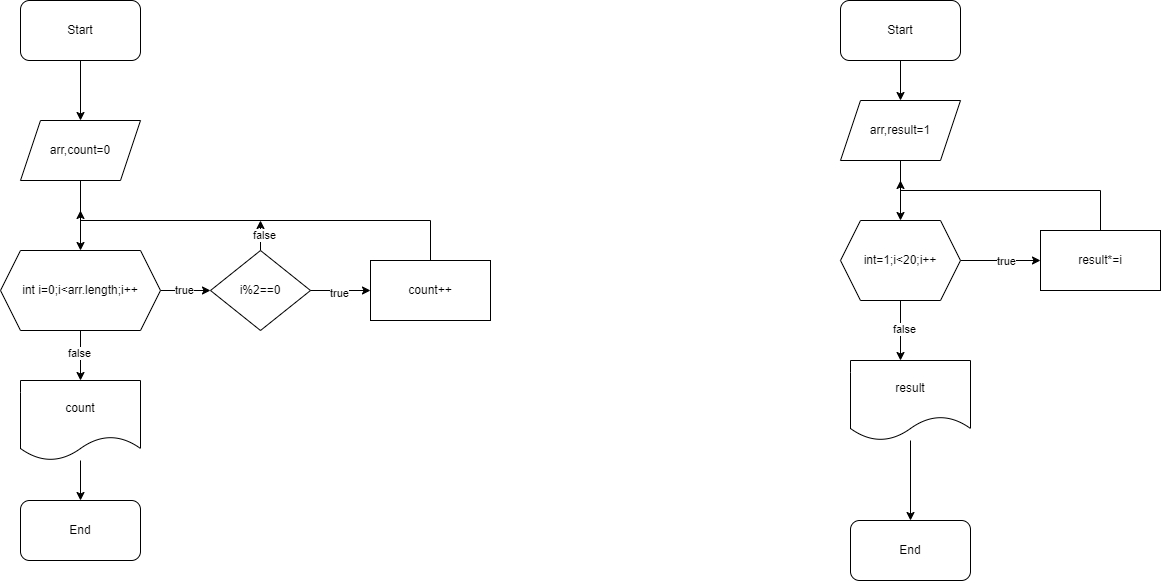

The diagram above was exported from draw.io. Its source (the exported page's mxGraphModel, read from the mxfile embedded in the PNG):
<mxGraphModel dx="2458" dy="1028" grid="1" gridSize="10" guides="1" tooltips="1" connect="1" arrows="1" fold="1" page="1" pageScale="1" pageWidth="827" pageHeight="1169" math="0" shadow="0">
  <root>
    <mxCell id="0" />
    <mxCell id="1" parent="0" />
    <mxCell id="bV9Rl7EvbelHfDgzkAto-6" value="" style="edgeStyle=orthogonalEdgeStyle;rounded=0;orthogonalLoop=1;jettySize=auto;html=1;" edge="1" parent="1" source="bV9Rl7EvbelHfDgzkAto-2" target="bV9Rl7EvbelHfDgzkAto-5">
      <mxGeometry relative="1" as="geometry" />
    </mxCell>
    <mxCell id="bV9Rl7EvbelHfDgzkAto-2" value="Start" style="rounded=1;whiteSpace=wrap;html=1;" vertex="1" parent="1">
      <mxGeometry x="130" y="30" width="120" height="60" as="geometry" />
    </mxCell>
    <mxCell id="bV9Rl7EvbelHfDgzkAto-8" value="" style="edgeStyle=orthogonalEdgeStyle;rounded=0;orthogonalLoop=1;jettySize=auto;html=1;" edge="1" parent="1" source="bV9Rl7EvbelHfDgzkAto-5" target="bV9Rl7EvbelHfDgzkAto-7">
      <mxGeometry relative="1" as="geometry" />
    </mxCell>
    <mxCell id="bV9Rl7EvbelHfDgzkAto-5" value="arr,count=0" style="shape=parallelogram;perimeter=parallelogramPerimeter;whiteSpace=wrap;html=1;fixedSize=1;" vertex="1" parent="1">
      <mxGeometry x="130" y="150" width="120" height="60" as="geometry" />
    </mxCell>
    <mxCell id="bV9Rl7EvbelHfDgzkAto-10" value="" style="edgeStyle=orthogonalEdgeStyle;rounded=0;orthogonalLoop=1;jettySize=auto;html=1;" edge="1" parent="1" source="bV9Rl7EvbelHfDgzkAto-7" target="bV9Rl7EvbelHfDgzkAto-9">
      <mxGeometry relative="1" as="geometry" />
    </mxCell>
    <mxCell id="bV9Rl7EvbelHfDgzkAto-11" value="true" style="edgeLabel;html=1;align=center;verticalAlign=middle;resizable=0;points=[];" vertex="1" connectable="0" parent="bV9Rl7EvbelHfDgzkAto-10">
      <mxGeometry x="-0.0747" y="1" relative="1" as="geometry">
        <mxPoint as="offset" />
      </mxGeometry>
    </mxCell>
    <mxCell id="bV9Rl7EvbelHfDgzkAto-23" style="edgeStyle=orthogonalEdgeStyle;rounded=0;orthogonalLoop=1;jettySize=auto;html=1;entryX=0.5;entryY=0;entryDx=0;entryDy=0;" edge="1" parent="1" source="bV9Rl7EvbelHfDgzkAto-7" target="bV9Rl7EvbelHfDgzkAto-22">
      <mxGeometry relative="1" as="geometry" />
    </mxCell>
    <mxCell id="bV9Rl7EvbelHfDgzkAto-24" value="false" style="edgeLabel;html=1;align=center;verticalAlign=middle;resizable=0;points=[];" vertex="1" connectable="0" parent="bV9Rl7EvbelHfDgzkAto-23">
      <mxGeometry x="-0.1325" y="-2" relative="1" as="geometry">
        <mxPoint as="offset" />
      </mxGeometry>
    </mxCell>
    <mxCell id="bV9Rl7EvbelHfDgzkAto-7" value="int i=0;i&amp;lt;arr.length;i++" style="shape=hexagon;perimeter=hexagonPerimeter2;whiteSpace=wrap;html=1;fixedSize=1;" vertex="1" parent="1">
      <mxGeometry x="110" y="280" width="160" height="80" as="geometry" />
    </mxCell>
    <mxCell id="bV9Rl7EvbelHfDgzkAto-26" style="edgeStyle=orthogonalEdgeStyle;rounded=0;orthogonalLoop=1;jettySize=auto;html=1;" edge="1" parent="1" source="bV9Rl7EvbelHfDgzkAto-9">
      <mxGeometry relative="1" as="geometry">
        <mxPoint x="370" y="250.0000000000001" as="targetPoint" />
      </mxGeometry>
    </mxCell>
    <mxCell id="bV9Rl7EvbelHfDgzkAto-27" value="false" style="edgeLabel;html=1;align=center;verticalAlign=middle;resizable=0;points=[];" vertex="1" connectable="0" parent="bV9Rl7EvbelHfDgzkAto-26">
      <mxGeometry x="-0.1524" y="-2" relative="1" as="geometry">
        <mxPoint x="1" y="-3" as="offset" />
      </mxGeometry>
    </mxCell>
    <mxCell id="bV9Rl7EvbelHfDgzkAto-9" value="i%2==0" style="rhombus;whiteSpace=wrap;html=1;" vertex="1" parent="1">
      <mxGeometry x="320" y="280" width="100" height="80" as="geometry" />
    </mxCell>
    <mxCell id="bV9Rl7EvbelHfDgzkAto-16" value="" style="edgeStyle=orthogonalEdgeStyle;rounded=0;orthogonalLoop=1;jettySize=auto;html=1;" edge="1" parent="1" source="bV9Rl7EvbelHfDgzkAto-9" target="bV9Rl7EvbelHfDgzkAto-15">
      <mxGeometry relative="1" as="geometry">
        <mxPoint x="400" y="320" as="sourcePoint" />
        <mxPoint x="670" y="320" as="targetPoint" />
        <Array as="points" />
      </mxGeometry>
    </mxCell>
    <mxCell id="bV9Rl7EvbelHfDgzkAto-18" value="true" style="edgeLabel;html=1;align=center;verticalAlign=middle;resizable=0;points=[];" vertex="1" connectable="0" parent="bV9Rl7EvbelHfDgzkAto-16">
      <mxGeometry x="-0.0653" y="-2" relative="1" as="geometry">
        <mxPoint as="offset" />
      </mxGeometry>
    </mxCell>
    <mxCell id="bV9Rl7EvbelHfDgzkAto-20" style="edgeStyle=orthogonalEdgeStyle;rounded=0;orthogonalLoop=1;jettySize=auto;html=1;" edge="1" parent="1" source="bV9Rl7EvbelHfDgzkAto-15">
      <mxGeometry relative="1" as="geometry">
        <mxPoint x="190" y="240" as="targetPoint" />
        <Array as="points">
          <mxPoint x="540" y="250" />
          <mxPoint x="190" y="250" />
        </Array>
      </mxGeometry>
    </mxCell>
    <mxCell id="bV9Rl7EvbelHfDgzkAto-15" value="count++" style="rounded=0;whiteSpace=wrap;html=1;" vertex="1" parent="1">
      <mxGeometry x="480" y="290" width="120" height="60" as="geometry" />
    </mxCell>
    <mxCell id="bV9Rl7EvbelHfDgzkAto-21" value="End" style="rounded=1;whiteSpace=wrap;html=1;" vertex="1" parent="1">
      <mxGeometry x="130" y="530" width="120" height="60" as="geometry" />
    </mxCell>
    <mxCell id="bV9Rl7EvbelHfDgzkAto-25" style="edgeStyle=orthogonalEdgeStyle;rounded=0;orthogonalLoop=1;jettySize=auto;html=1;" edge="1" parent="1" source="bV9Rl7EvbelHfDgzkAto-22" target="bV9Rl7EvbelHfDgzkAto-21">
      <mxGeometry relative="1" as="geometry" />
    </mxCell>
    <mxCell id="bV9Rl7EvbelHfDgzkAto-22" value="count" style="shape=document;whiteSpace=wrap;html=1;boundedLbl=1;" vertex="1" parent="1">
      <mxGeometry x="130" y="410" width="120" height="80" as="geometry" />
    </mxCell>
    <mxCell id="bV9Rl7EvbelHfDgzkAto-46" value="" style="edgeStyle=orthogonalEdgeStyle;rounded=0;orthogonalLoop=1;jettySize=auto;html=1;" edge="1" parent="1" source="bV9Rl7EvbelHfDgzkAto-28" target="bV9Rl7EvbelHfDgzkAto-29">
      <mxGeometry relative="1" as="geometry" />
    </mxCell>
    <mxCell id="bV9Rl7EvbelHfDgzkAto-28" value="Start" style="rounded=1;whiteSpace=wrap;html=1;" vertex="1" parent="1">
      <mxGeometry x="950" y="30" width="120" height="60" as="geometry" />
    </mxCell>
    <mxCell id="bV9Rl7EvbelHfDgzkAto-33" value="" style="edgeStyle=orthogonalEdgeStyle;rounded=0;orthogonalLoop=1;jettySize=auto;html=1;" edge="1" parent="1" source="bV9Rl7EvbelHfDgzkAto-29" target="bV9Rl7EvbelHfDgzkAto-30">
      <mxGeometry relative="1" as="geometry" />
    </mxCell>
    <mxCell id="bV9Rl7EvbelHfDgzkAto-29" value="arr,result=1" style="shape=parallelogram;perimeter=parallelogramPerimeter;whiteSpace=wrap;html=1;fixedSize=1;" vertex="1" parent="1">
      <mxGeometry x="950" y="130" width="120" height="60" as="geometry" />
    </mxCell>
    <mxCell id="bV9Rl7EvbelHfDgzkAto-35" value="" style="edgeStyle=orthogonalEdgeStyle;rounded=0;orthogonalLoop=1;jettySize=auto;html=1;" edge="1" parent="1" source="bV9Rl7EvbelHfDgzkAto-30">
      <mxGeometry relative="1" as="geometry">
        <mxPoint x="1010" y="390" as="targetPoint" />
      </mxGeometry>
    </mxCell>
    <mxCell id="bV9Rl7EvbelHfDgzkAto-48" value="false" style="edgeLabel;html=1;align=center;verticalAlign=middle;resizable=0;points=[];" vertex="1" connectable="0" parent="bV9Rl7EvbelHfDgzkAto-35">
      <mxGeometry x="-0.0791" y="3" relative="1" as="geometry">
        <mxPoint as="offset" />
      </mxGeometry>
    </mxCell>
    <mxCell id="bV9Rl7EvbelHfDgzkAto-39" value="" style="edgeStyle=orthogonalEdgeStyle;rounded=0;orthogonalLoop=1;jettySize=auto;html=1;" edge="1" parent="1" source="bV9Rl7EvbelHfDgzkAto-30" target="bV9Rl7EvbelHfDgzkAto-38">
      <mxGeometry relative="1" as="geometry" />
    </mxCell>
    <mxCell id="bV9Rl7EvbelHfDgzkAto-47" value="true" style="edgeLabel;html=1;align=center;verticalAlign=middle;resizable=0;points=[];" vertex="1" connectable="0" parent="bV9Rl7EvbelHfDgzkAto-39">
      <mxGeometry x="0.1155" relative="1" as="geometry">
        <mxPoint as="offset" />
      </mxGeometry>
    </mxCell>
    <mxCell id="bV9Rl7EvbelHfDgzkAto-30" value="int=1;i&amp;lt;20;i++" style="shape=hexagon;perimeter=hexagonPerimeter2;whiteSpace=wrap;html=1;fixedSize=1;" vertex="1" parent="1">
      <mxGeometry x="950" y="250" width="120" height="80" as="geometry" />
    </mxCell>
    <mxCell id="bV9Rl7EvbelHfDgzkAto-40" style="edgeStyle=orthogonalEdgeStyle;rounded=0;orthogonalLoop=1;jettySize=auto;html=1;" edge="1" parent="1" source="bV9Rl7EvbelHfDgzkAto-38">
      <mxGeometry relative="1" as="geometry">
        <mxPoint x="1010" y="210" as="targetPoint" />
        <Array as="points">
          <mxPoint x="1210" y="220" />
          <mxPoint x="1010" y="220" />
        </Array>
      </mxGeometry>
    </mxCell>
    <mxCell id="bV9Rl7EvbelHfDgzkAto-38" value="result*=i" style="whiteSpace=wrap;html=1;" vertex="1" parent="1">
      <mxGeometry x="1150" y="260" width="120" height="60" as="geometry" />
    </mxCell>
    <mxCell id="bV9Rl7EvbelHfDgzkAto-53" value="" style="edgeStyle=orthogonalEdgeStyle;rounded=0;orthogonalLoop=1;jettySize=auto;html=1;" edge="1" parent="1" source="bV9Rl7EvbelHfDgzkAto-49" target="bV9Rl7EvbelHfDgzkAto-52">
      <mxGeometry relative="1" as="geometry" />
    </mxCell>
    <mxCell id="bV9Rl7EvbelHfDgzkAto-49" value="result" style="shape=document;whiteSpace=wrap;html=1;boundedLbl=1;" vertex="1" parent="1">
      <mxGeometry x="960" y="390" width="120" height="80" as="geometry" />
    </mxCell>
    <mxCell id="bV9Rl7EvbelHfDgzkAto-52" value="End" style="rounded=1;whiteSpace=wrap;html=1;" vertex="1" parent="1">
      <mxGeometry x="960" y="550" width="120" height="60" as="geometry" />
    </mxCell>
  </root>
</mxGraphModel>